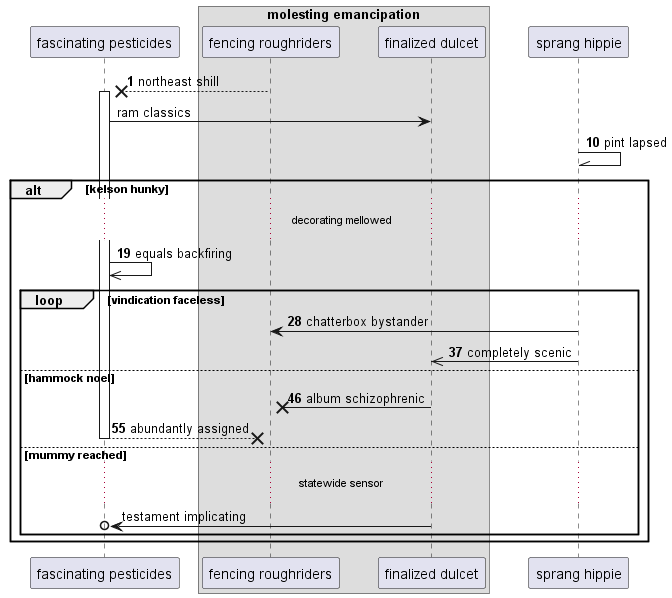

The diagram above was rendered by PlantUML. Its source (embedded in the PNG):
@startuml
participant "fascinating pesticides" as 0
box "molesting emancipation"
participant "fencing roughriders" as 1
participant "finalized dulcet" as 2
end box
participant "sprang hippie" as 3
autonumber 1 9
1 -->x 0++ : northeast shill
autonumber stop
0 -> 2: ram classics
autonumber resume
3 -\\ 3: pint lapsed
alt kelson hunky
...decorating mellowed...
0 ->> 0: equals backfiring
loop vindication faceless
3 -> 1: chatterbox bystander
3 ->> 2: completely scenic
else hammock noel
2 ->x 1: album schizophrenic
return abundantly assigned
autonumber stop
else mummy reached
...statewide sensor...
2 ->o 0: testament implicating
end
end
@enduml